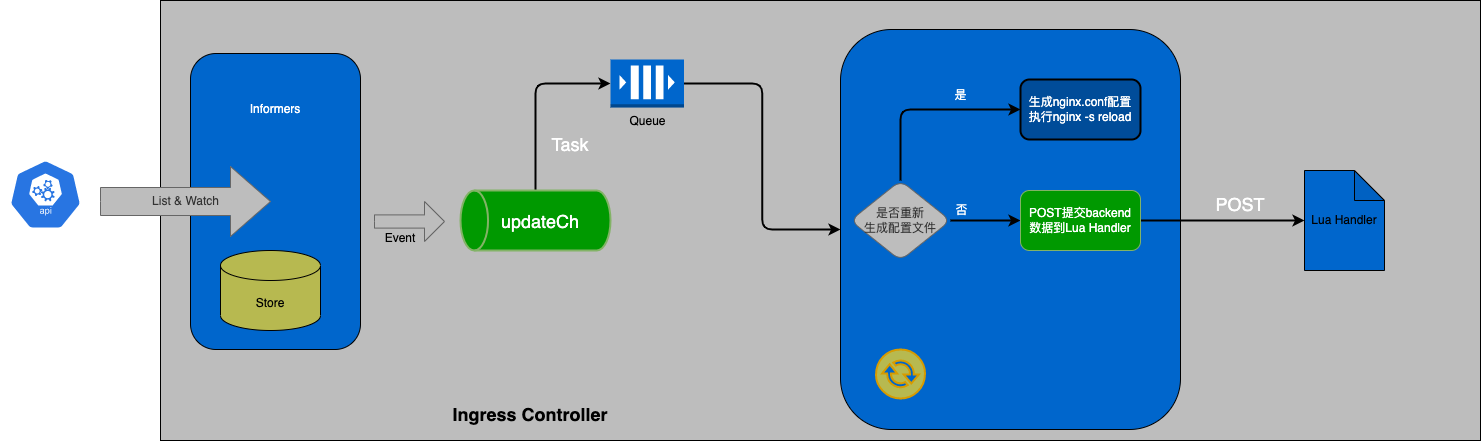

The diagram above was exported from draw.io. Its source (the exported page's mxGraphModel, read from the mxfile embedded in the PNG):
<mxGraphModel dx="996" dy="619" grid="1" gridSize="10" guides="1" tooltips="1" connect="1" arrows="1" fold="1" page="1" pageScale="1" pageWidth="850" pageHeight="1100" math="0" shadow="0">
  <root>
    <mxCell id="0" />
    <mxCell id="1" parent="0" />
    <mxCell id="yTW1B5CGXJ8u5ATRhgWn-4" value="" style="rounded=0;whiteSpace=wrap;html=1;fillColor=#BDBDBD;" vertex="1" parent="1">
      <mxGeometry x="200" y="331" width="1320" height="440" as="geometry" />
    </mxCell>
    <mxCell id="yTW1B5CGXJ8u5ATRhgWn-1" value="" style="sketch=0;html=1;dashed=0;whitespace=wrap;fillColor=#2875E2;strokeColor=#ffffff;points=[[0.005,0.63,0],[0.1,0.2,0],[0.9,0.2,0],[0.5,0,0],[0.995,0.63,0],[0.72,0.99,0],[0.5,1,0],[0.28,0.99,0]];shape=mxgraph.kubernetes.icon;prIcon=api" vertex="1" parent="1">
      <mxGeometry x="40" y="490" width="90" height="70" as="geometry" />
    </mxCell>
    <mxCell id="yTW1B5CGXJ8u5ATRhgWn-3" value="&lt;b&gt;&lt;font style=&quot;font-size: 18px;&quot;&gt;Ingress Controller&lt;/font&gt;&lt;/b&gt;" style="text;html=1;strokeColor=none;fillColor=none;align=center;verticalAlign=middle;whiteSpace=wrap;rounded=0;" vertex="1" parent="1">
      <mxGeometry x="490" y="730" width="160" height="30" as="geometry" />
    </mxCell>
    <mxCell id="yTW1B5CGXJ8u5ATRhgWn-6" value="" style="rounded=1;whiteSpace=wrap;html=1;fillColor=#0066CC;" vertex="1" parent="1">
      <mxGeometry x="230" y="384" width="170" height="296" as="geometry" />
    </mxCell>
    <mxCell id="yTW1B5CGXJ8u5ATRhgWn-30" value="" style="edgeStyle=orthogonalEdgeStyle;rounded=1;orthogonalLoop=1;jettySize=auto;html=1;entryX=0;entryY=0.5;entryDx=0;entryDy=0;entryPerimeter=0;fontColor=#000000;strokeWidth=2;" edge="1" parent="1" source="yTW1B5CGXJ8u5ATRhgWn-7" target="yTW1B5CGXJ8u5ATRhgWn-11">
      <mxGeometry x="-0.3297" relative="1" as="geometry">
        <mxPoint as="offset" />
      </mxGeometry>
    </mxCell>
    <mxCell id="yTW1B5CGXJ8u5ATRhgWn-7" value="" style="strokeWidth=2;html=1;shape=mxgraph.flowchart.direct_data;whiteSpace=wrap;fillColor=#009900;strokeColor=#82b366;rotation=-180;" vertex="1" parent="1">
      <mxGeometry x="500" y="521" width="150" height="60" as="geometry" />
    </mxCell>
    <mxCell id="yTW1B5CGXJ8u5ATRhgWn-32" style="edgeStyle=orthogonalEdgeStyle;rounded=1;orthogonalLoop=1;jettySize=auto;html=1;entryX=0;entryY=0.5;entryDx=0;entryDy=0;fontSize=18;fontColor=#000000;strokeWidth=2;" edge="1" parent="1" source="yTW1B5CGXJ8u5ATRhgWn-11" target="yTW1B5CGXJ8u5ATRhgWn-12">
      <mxGeometry relative="1" as="geometry" />
    </mxCell>
    <mxCell id="yTW1B5CGXJ8u5ATRhgWn-11" value="Queue" style="outlineConnect=0;dashed=0;verticalLabelPosition=bottom;verticalAlign=top;align=center;html=1;shape=mxgraph.aws3.queue;fillColor=#0066CC;strokeColor=#6c8ebf;" vertex="1" parent="1">
      <mxGeometry x="650" y="390" width="73.5" height="48" as="geometry" />
    </mxCell>
    <mxCell id="yTW1B5CGXJ8u5ATRhgWn-12" value="" style="rounded=1;whiteSpace=wrap;html=1;fillColor=#0066CC;shadow=0;strokeColor=default;" vertex="1" parent="1">
      <mxGeometry x="880" y="360" width="340" height="400" as="geometry" />
    </mxCell>
    <mxCell id="yTW1B5CGXJ8u5ATRhgWn-14" value="Lua Handler" style="shape=note;whiteSpace=wrap;html=1;backgroundOutline=1;darkOpacity=0.05;fillColor=#0066CC;" vertex="1" parent="1">
      <mxGeometry x="1344" y="501" width="80" height="100" as="geometry" />
    </mxCell>
    <mxCell id="yTW1B5CGXJ8u5ATRhgWn-17" value="" style="edgeStyle=orthogonalEdgeStyle;rounded=1;orthogonalLoop=1;jettySize=auto;html=1;strokeWidth=2;" edge="1" parent="1" source="yTW1B5CGXJ8u5ATRhgWn-15" target="yTW1B5CGXJ8u5ATRhgWn-16">
      <mxGeometry relative="1" as="geometry" />
    </mxCell>
    <mxCell id="yTW1B5CGXJ8u5ATRhgWn-21" value="否" style="edgeLabel;html=1;align=center;verticalAlign=middle;resizable=0;points=[];labelBackgroundColor=none;fontColor=#FFFFFF;" vertex="1" connectable="0" parent="yTW1B5CGXJ8u5ATRhgWn-17">
      <mxGeometry x="-0.0122" y="-1" relative="1" as="geometry">
        <mxPoint x="-24" y="-12" as="offset" />
      </mxGeometry>
    </mxCell>
    <mxCell id="yTW1B5CGXJ8u5ATRhgWn-19" value="" style="edgeStyle=orthogonalEdgeStyle;rounded=1;orthogonalLoop=1;jettySize=auto;html=1;exitX=0.5;exitY=0;exitDx=0;exitDy=0;entryX=0;entryY=0.5;entryDx=0;entryDy=0;strokeWidth=2;" edge="1" parent="1" source="yTW1B5CGXJ8u5ATRhgWn-15" target="yTW1B5CGXJ8u5ATRhgWn-18">
      <mxGeometry relative="1" as="geometry" />
    </mxCell>
    <mxCell id="yTW1B5CGXJ8u5ATRhgWn-20" value="是" style="edgeLabel;html=1;align=center;verticalAlign=middle;resizable=0;points=[];labelBackgroundColor=none;fontColor=#FFFFFF;" vertex="1" connectable="0" parent="yTW1B5CGXJ8u5ATRhgWn-19">
      <mxGeometry x="-0.0471" relative="1" as="geometry">
        <mxPoint x="40" y="-15" as="offset" />
      </mxGeometry>
    </mxCell>
    <mxCell id="yTW1B5CGXJ8u5ATRhgWn-15" value="是否重新&lt;br&gt;生成配置文件" style="rhombus;whiteSpace=wrap;html=1;rounded=1;fillColor=#BDBDBD;strokeColor=#666666;fontColor=#333333;" vertex="1" parent="1">
      <mxGeometry x="890" y="511" width="100" height="80" as="geometry" />
    </mxCell>
    <mxCell id="yTW1B5CGXJ8u5ATRhgWn-22" style="edgeStyle=orthogonalEdgeStyle;rounded=1;orthogonalLoop=1;jettySize=auto;html=1;strokeWidth=2;" edge="1" parent="1" source="yTW1B5CGXJ8u5ATRhgWn-16" target="yTW1B5CGXJ8u5ATRhgWn-14">
      <mxGeometry relative="1" as="geometry" />
    </mxCell>
    <mxCell id="yTW1B5CGXJ8u5ATRhgWn-16" value="&lt;font color=&quot;#ffffff&quot;&gt;POST提交backend&lt;br&gt;数据到Lua Handler&lt;/font&gt;" style="whiteSpace=wrap;html=1;fillColor=#009900;strokeColor=#82b366;rounded=1;" vertex="1" parent="1">
      <mxGeometry x="1060" y="521" width="120" height="60" as="geometry" />
    </mxCell>
    <mxCell id="yTW1B5CGXJ8u5ATRhgWn-18" value="&lt;font color=&quot;#ffffff&quot;&gt;生成nginx.conf配置&lt;br&gt;执行nginx -s reload&lt;/font&gt;" style="whiteSpace=wrap;html=1;fillColor=#004C99;rounded=1;strokeWidth=2;" vertex="1" parent="1">
      <mxGeometry x="1060" y="410" width="120" height="60" as="geometry" />
    </mxCell>
    <mxCell id="yTW1B5CGXJ8u5ATRhgWn-23" value="Store" style="shape=cylinder3;whiteSpace=wrap;html=1;boundedLbl=1;backgroundOutline=1;size=15;fillColor=#B7B950;" vertex="1" parent="1">
      <mxGeometry x="260" y="581" width="100" height="80" as="geometry" />
    </mxCell>
    <mxCell id="yTW1B5CGXJ8u5ATRhgWn-24" value="&lt;font color=&quot;#ffffff&quot;&gt;Informers&lt;/font&gt;" style="text;html=1;strokeColor=none;fillColor=none;align=center;verticalAlign=middle;whiteSpace=wrap;rounded=0;" vertex="1" parent="1">
      <mxGeometry x="285" y="425" width="60" height="30" as="geometry" />
    </mxCell>
    <mxCell id="yTW1B5CGXJ8u5ATRhgWn-25" value="List &amp;amp; Watch" style="html=1;shadow=0;dashed=0;align=center;verticalAlign=middle;shape=mxgraph.arrows2.arrow;dy=0.6;dx=40;notch=0;fillColor=#BDBDBD;fontColor=#333333;strokeColor=#666666;" vertex="1" parent="1">
      <mxGeometry x="140" y="497" width="170" height="70" as="geometry" />
    </mxCell>
    <mxCell id="yTW1B5CGXJ8u5ATRhgWn-27" value="" style="html=1;shadow=0;dashed=0;align=center;verticalAlign=middle;shape=mxgraph.arrows2.arrow;dy=0.67;dx=20;notch=0;fillColor=#BDBDBD;fontColor=#333333;strokeColor=#666666;" vertex="1" parent="1">
      <mxGeometry x="414" y="532" width="70" height="40" as="geometry" />
    </mxCell>
    <mxCell id="yTW1B5CGXJ8u5ATRhgWn-28" value="Event" style="text;html=1;strokeColor=none;fillColor=none;align=center;verticalAlign=middle;whiteSpace=wrap;rounded=0;" vertex="1" parent="1">
      <mxGeometry x="410" y="554" width="60" height="30" as="geometry" />
    </mxCell>
    <mxCell id="yTW1B5CGXJ8u5ATRhgWn-34" value="" style="sketch=0;pointerEvents=1;shadow=0;dashed=0;html=1;strokeColor=#d79b00;fillColor=#B7B950;labelPosition=center;verticalLabelPosition=bottom;verticalAlign=top;outlineConnect=0;align=center;shape=mxgraph.office.communications.exchange_active_sync;strokeWidth=2;fontSize=18;" vertex="1" parent="1">
      <mxGeometry x="915.5" y="680" width="49" height="49" as="geometry" />
    </mxCell>
    <mxCell id="yTW1B5CGXJ8u5ATRhgWn-36" value="POST" style="text;html=1;strokeColor=none;fillColor=none;align=center;verticalAlign=middle;whiteSpace=wrap;rounded=0;shadow=0;labelBackgroundColor=none;strokeWidth=2;fontSize=18;fontColor=#FFFFFF;" vertex="1" parent="1">
      <mxGeometry x="1250" y="520" width="60" height="30" as="geometry" />
    </mxCell>
    <mxCell id="yTW1B5CGXJ8u5ATRhgWn-37" value="Task" style="text;html=1;strokeColor=none;fillColor=none;align=center;verticalAlign=middle;whiteSpace=wrap;rounded=0;shadow=0;labelBackgroundColor=none;strokeWidth=2;fontSize=18;fontColor=#FFFFFF;" vertex="1" parent="1">
      <mxGeometry x="580" y="460" width="60" height="30" as="geometry" />
    </mxCell>
    <mxCell id="yTW1B5CGXJ8u5ATRhgWn-38" value="updateCh" style="text;html=1;strokeColor=none;fillColor=none;align=center;verticalAlign=middle;whiteSpace=wrap;rounded=0;shadow=0;labelBackgroundColor=none;strokeWidth=2;fontSize=18;fontColor=#FFFFFF;" vertex="1" parent="1">
      <mxGeometry x="550" y="537" width="60" height="30" as="geometry" />
    </mxCell>
  </root>
</mxGraphModel>